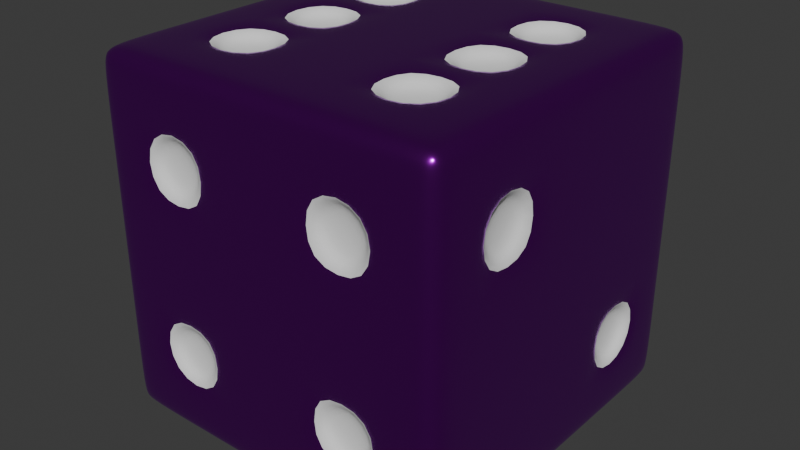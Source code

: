 # Source: Metal_Dice.blend  (saved by Blender 4.5.90; exported with 4.5.12 LTS)
import bpy
from mathutils import Matrix  # noqa: F401  (used for matrix-valued properties, if any)

bpy.ops.wm.read_factory_settings(use_empty=True)
scene = bpy.context.scene
scene.name = 'Scene'

# ---- collections
col_collection = bpy.data.collections.new('Collection'); scene.collection.children.link(col_collection)

# ---- materials (node trees are filled in below, after node groups)
mat_white = bpy.data.materials.new('White')
mat_white.alpha_threshold = 0.0
mat_white.roughness = 0.5
mat_white.line_color = (0.0, 0.0, 0.0, 1.0)
mat_purple_metal = bpy.data.materials.new('Purple Metal')

# ---- material node trees
mat_white.use_nodes = True; mat_white.node_tree.nodes.clear()
_N = mat_white.node_tree.nodes; _L = mat_white.node_tree.links
n0 = _N.new('ShaderNodeOutputMaterial'); n0.name = 'Material Output'; n0.location = (200, 100)
n1 = _N.new('ShaderNodeBsdfPrincipled'); n1.name = 'Principled BSDF'; n1.location = (-200, 100)
n1.inputs[2].default_value = 0.75
n1.inputs[3].default_value = 1.0
_L.new(n1.outputs[0], n0.inputs[0])
n0.is_active_output = True
mat_purple_metal.use_nodes = True; mat_purple_metal.node_tree.nodes.clear()
_N = mat_purple_metal.node_tree.nodes; _L = mat_purple_metal.node_tree.links
n0 = _N.new('ShaderNodeBsdfPrincipled'); n0.name = 'Principled BSDF'; n0.location = (-200, 100)
n0.inputs[0].default_value = (0.5152, 0.0, 0.8046, 1.0)
n0.inputs[1].default_value = 1.0
n0.inputs[2].default_value = 0.25
n0.inputs[3].default_value = 1.0
n1 = _N.new('ShaderNodeOutputMaterial'); n1.name = 'Material Output'; n1.location = (200, 100)
_L.new(n0.outputs[0], n1.inputs[0])
n1.is_active_output = True

# ---- world
world_world = bpy.data.worlds.new('World'); scene.world = world_world
world_world.use_nodes = True; world_world.node_tree.nodes.clear()
_N = world_world.node_tree.nodes; _L = world_world.node_tree.links
n0 = _N.new('ShaderNodeOutputWorld'); n0.name = 'World Output'; n0.location = (200, 100)
n1 = _N.new('ShaderNodeBackground'); n1.name = 'Background'; n1.location = (-200, 100)
n1.inputs[0].default_value = (0.05088, 0.05088, 0.05088, 1.0)
_L.new(n1.outputs[0], n0.inputs[0])
n0.is_active_output = True
world_world.color = (0.05088, 0.05088, 0.05088)
world_world.sun_shadow_jitter_overblur = 0.0

# ---- meshes
me_cube = bpy.data.meshes.new('Cube')
me_cube.from_pydata([(-0.5, 1.0, -0.2882), (-0.2882, 1.0, -0.5), (-0.5, 1.0, -0.7118), (-0.7118, 1.0, -0.5), (0.0, 1.0, -0.2882), (0.2118, 1.0, -0.5), (0.0, 1.0, -0.7118), (-0.2118, 1.0, -0.5), (0.7118, 1.0, -0.5), (0.5, 1.0, -0.7118), (0.2882, 1.0, -0.5), (0.5, 1.0, -0.2882), (-0.5, 1.0, 0.2118), (-0.2882, 1.0, 0.0), (-0.5, 1.0, -0.2118), (-0.7118, 1.0, 0.0), (0.0, 1.0, 0.2118), (0.2118, 1.0, 0.0), (0.0, 1.0, -0.2118), (-0.2118, 1.0, 0.0), (0.7118, 1.0, 0.0), (0.5, 1.0, -0.2118), (0.2882, 1.0, 0.0), (0.5, 1.0, 0.2118), (-0.5, 1.0, 0.7118), (-0.2882, 1.0, 0.5), (-0.5, 1.0, 0.2882), (-0.7118, 1.0, 0.5), (0.0, 1.0, 0.7118), (0.2118, 1.0, 0.5), (0.0, 1.0, 0.2882), (-0.2118, 1.0, 0.5), (0.7118, 1.0, 0.5), (0.5, 1.0, 0.2882), (0.2882, 1.0, 0.5), (0.5, 1.0, 0.7118), (1.0, 0.5, -0.2882), (1.0, 0.2882, -0.5), (1.0, 0.5, -0.7118), (1.0, 0.7118, -0.5), (1.0, 0.0, -0.2882), (1.0, -0.2118, -0.5), (1.0, 0.0, -0.7118), (1.0, 0.2118, -0.5), (1.0, -0.7118, -0.5), (1.0, -0.5, -0.7118), (1.0, -0.2882, -0.5), (1.0, -0.5, -0.2882), (1.0, 0.5, 0.2118), (1.0, 0.2882, 0.0), (1.0, 0.5, -0.2118), (1.0, 0.7118, 0.0), (1.0, 0.0, 0.2118), (1.0, -0.2118, 0.0), (1.0, 0.0, -0.2118), (1.0, 0.2118, 0.0), (1.0, -0.7118, 0.0), (1.0, -0.5, -0.2118), (1.0, -0.2882, 0.0), (1.0, -0.5, 0.2118), (1.0, 0.5, 0.7118), (1.0, 0.2882, 0.5), (1.0, 0.5, 0.2882), (1.0, 0.7118, 0.5), (1.0, 0.0, 0.7118), (1.0, -0.2118, 0.5), (1.0, 0.0, 0.2882), (1.0, 0.2118, 0.5), (1.0, -0.7118, 0.5), (1.0, -0.5, 0.2882), (1.0, -0.2882, 0.5), (1.0, -0.5, 0.7118), (-0.2882, 0.5, -1.0), (-0.5, 0.2882, -1.0), (-0.7118, 0.5, -1.0), (-0.5, 0.7118, -1.0), (-0.2882, 0.0, -1.0), (-0.5, -0.2118, -1.0), (-0.7118, 0.0, -1.0), (-0.5, 0.2118, -1.0), (-0.5, -0.7118, -1.0), (-0.7118, -0.5, -1.0), (-0.5, -0.2882, -1.0), (-0.2882, -0.5, -1.0), (0.2118, 0.5, -1.0), (0.0, 0.2882, -1.0), (-0.2118, 0.5, -1.0), (0.0, 0.7118, -1.0), (0.2118, 0.0, -1.0), (0.0, -0.2118, -1.0), (-0.2118, 0.0, -1.0), (0.0, 0.2118, -1.0), (0.0, -0.7118, -1.0), (-0.2118, -0.5, -1.0), (0.0, -0.2882, -1.0), (0.2118, -0.5, -1.0), (0.7118, 0.5, -1.0), (0.5, 0.2882, -1.0), (0.2882, 0.5, -1.0), (0.5, 0.7118, -1.0), (0.7118, 0.0, -1.0), (0.5, -0.2118, -1.0), (0.2882, 0.0, -1.0), (0.5, 0.2118, -1.0), (0.5, -0.7118, -1.0), (0.2882, -0.5, -1.0), (0.5, -0.2882, -1.0), (0.7118, -0.5, -1.0), (-1.0, -0.5, -0.2882), (-1.0, -0.2882, -0.5), (-1.0, -0.5, -0.7118), (-1.0, -0.7118, -0.5), (-1.0, 0.0, -0.2882), (-1.0, 0.2118, -0.5), (-1.0, 0.0, -0.7118), (-1.0, -0.2118, -0.5), (-1.0, 0.7118, -0.5), (-1.0, 0.5, -0.7118), (-1.0, 0.2882, -0.5), (-1.0, 0.5, -0.2882), (-1.0, -0.5, 0.2118), (-1.0, -0.2882, 0.0), (-1.0, -0.5, -0.2118), (-1.0, -0.7118, 0.0), (-1.0, 0.0, 0.2118), (-1.0, 0.2118, 0.0), (-1.0, 0.0, -0.2118), (-1.0, -0.2118, 0.0), (-1.0, 0.7118, 0.0), (-1.0, 0.5, -0.2118), (-1.0, 0.2882, 0.0), (-1.0, 0.5, 0.2118), (-1.0, -0.5, 0.7118), (-1.0, -0.2882, 0.5), (-1.0, -0.5, 0.2882), (-1.0, -0.7118, 0.5), (-1.0, 0.0, 0.7118), (-1.0, 0.2118, 0.5), (-1.0, 0.0, 0.2882), (-1.0, -0.2118, 0.5), (-1.0, 0.7118, 0.5), (-1.0, 0.5, 0.2882), (-1.0, 0.2882, 0.5), (-1.0, 0.5, 0.7118), (0.5, -1.0, -0.2882), (0.2882, -1.0, -0.5), (0.5, -1.0, -0.7118), (0.7118, -1.0, -0.5), (0.0, -1.0, -0.2882), (-0.2118, -1.0, -0.5), (0.0, -1.0, -0.7118), (0.2118, -1.0, -0.5), (-0.7118, -1.0, -0.5), (-0.5, -1.0, -0.7118), (-0.2882, -1.0, -0.5), (-0.5, -1.0, -0.2882), (0.5, -1.0, 0.2118), (0.2882, -1.0, 0.0), (0.5, -1.0, -0.2118), (0.7118, -1.0, 0.0), (0.0, -1.0, 0.2118), (-0.2118, -1.0, 0.0), (0.0, -1.0, -0.2118), (0.2118, -1.0, 0.0), (-0.7118, -1.0, 0.0), (-0.5, -1.0, -0.2118), (-0.2882, -1.0, 0.0), (-0.5, -1.0, 0.2118), (0.5, -1.0, 0.7118), (0.2882, -1.0, 0.5), (0.5, -1.0, 0.2882), (0.7118, -1.0, 0.5), (0.0, -1.0, 0.7118), (-0.2118, -1.0, 0.5), (0.0, -1.0, 0.2882), (0.2118, -1.0, 0.5), (-0.7118, -1.0, 0.5), (-0.5, -1.0, 0.2882), (-0.2882, -1.0, 0.5), (-0.5, -1.0, 0.7118), (0.2882, 0.5, 1.0), (0.5, 0.2882, 1.0), (0.7118, 0.5, 1.0), (0.5, 0.7118, 1.0), (0.2882, 0.0, 1.0), (0.5, -0.2118, 1.0), (0.7118, 0.0, 1.0), (0.5, 0.2118, 1.0), (0.5, -0.7118, 1.0), (0.7118, -0.5, 1.0), (0.5, -0.2882, 1.0), (0.2882, -0.5, 1.0), (-0.2118, 0.5, 1.0), (0.0, 0.2882, 1.0), (0.2118, 0.5, 1.0), (0.0, 0.7118, 1.0), (-0.2118, 0.0, 1.0), (0.0, -0.2118, 1.0), (0.2118, 0.0, 1.0), (0.0, 0.2118, 1.0), (0.0, -0.7118, 1.0), (0.2118, -0.5, 1.0), (0.0, -0.2882, 1.0), (-0.2118, -0.5, 1.0), (-0.7118, 0.5, 1.0), (-0.5, 0.2882, 1.0), (-0.2882, 0.5, 1.0), (-0.5, 0.7118, 1.0), (-0.7118, 0.0, 1.0), (-0.5, -0.2118, 1.0), (-0.2882, 0.0, 1.0), (-0.5, 0.2118, 1.0), (-0.5, -0.7118, 1.0), (-0.2882, -0.5, 1.0), (-0.5, -0.2882, 1.0), (-0.7118, -0.5, 1.0), (0.8895, 0.8895, 1.0), (1.0, 0.8895, 0.8895), (0.8895, 1.0, 0.8895), (0.9447, 0.8895, 0.9852), (0.8895, 0.9447, 0.9852), (0.9424, 0.9424, 0.9709), (0.9852, 0.9447, 0.8895), (0.9852, 0.8895, 0.9447), (0.9709, 0.9424, 0.9424), (0.8895, 0.9852, 0.9447), (0.9447, 0.9852, 0.8895), (0.9424, 0.9709, 0.9424), (0.8895, 1.0, -0.8895), (1.0, 0.8895, -0.8895), (0.8895, 0.8895, -1.0), (0.9447, 0.9852, -0.8895), (0.8895, 0.9852, -0.9447), (0.9424, 0.9709, -0.9424), (0.9852, 0.8895, -0.9447), (0.9852, 0.9447, -0.8895), (0.9709, 0.9424, -0.9424), (0.8895, 0.9447, -0.9852), (0.9447, 0.8895, -0.9852), (0.9424, 0.9424, -0.9709), (0.8895, -0.8895, 1.0), (0.8895, -1.0, 0.8895), (1.0, -0.8895, 0.8895), (0.8895, -0.9447, 0.9852), (0.9447, -0.8895, 0.9852), (0.9424, -0.9424, 0.9709), (0.9447, -0.9852, 0.8895), (0.8895, -0.9852, 0.9447), (0.9424, -0.9709, 0.9424), (0.9852, -0.8895, 0.9447), (0.9852, -0.9447, 0.8895), (0.9709, -0.9424, 0.9424), (1.0, -0.8895, -0.8895), (0.8895, -1.0, -0.8895), (0.8895, -0.8895, -1.0), (0.9852, -0.9447, -0.8895), (0.9852, -0.8895, -0.9447), (0.9709, -0.9424, -0.9424), (0.8895, -0.9852, -0.9447), (0.9447, -0.9852, -0.8895), (0.9424, -0.9709, -0.9424), (0.9447, -0.8895, -0.9852), (0.8895, -0.9447, -0.9852), (0.9424, -0.9424, -0.9709), (-0.8895, 0.8895, 1.0), (-0.8895, 1.0, 0.8895), (-1.0, 0.8895, 0.8895), (-0.8895, 0.9447, 0.9852), (-0.9447, 0.8895, 0.9852), (-0.9424, 0.9424, 0.9709), (-0.9447, 0.9852, 0.8895), (-0.8895, 0.9852, 0.9447), (-0.9424, 0.9709, 0.9424), (-0.9852, 0.8895, 0.9447), (-0.9852, 0.9447, 0.8895), (-0.9709, 0.9424, 0.9424), (-0.8895, 0.8895, -1.0), (-1.0, 0.8895, -0.8895), (-0.8895, 1.0, -0.8895), (-0.9447, 0.8895, -0.9852), (-0.8895, 0.9447, -0.9852), (-0.9424, 0.9424, -0.9709), (-0.9852, 0.9447, -0.8895), (-0.9852, 0.8895, -0.9447), (-0.9709, 0.9424, -0.9424), (-0.8895, 0.9852, -0.9447), (-0.9447, 0.9852, -0.8895), (-0.9424, 0.9709, -0.9424), (-1.0, -0.8895, 0.8895), (-0.8895, -1.0, 0.8895), (-0.8895, -0.8895, 1.0), (-0.9852, -0.9447, 0.8895), (-0.9852, -0.8895, 0.9447), (-0.9709, -0.9424, 0.9424), (-0.8895, -0.9852, 0.9447), (-0.9447, -0.9852, 0.8895), (-0.9424, -0.9709, 0.9424), (-0.9447, -0.8895, 0.9852), (-0.8895, -0.9447, 0.9852), (-0.9424, -0.9424, 0.9709), (-0.8895, -0.8895, -1.0), (-0.8895, -1.0, -0.8895), (-1.0, -0.8895, -0.8895), (-0.8895, -0.9447, -0.9852), (-0.9447, -0.8895, -0.9852), (-0.9424, -0.9424, -0.9709), (-0.9447, -0.9852, -0.8895), (-0.8895, -0.9852, -0.9447), (-0.9424, -0.9709, -0.9424), (-0.9852, -0.8895, -0.9447), (-0.9852, -0.9447, -0.8895), (-0.9709, -0.9424, -0.9424), (-0.8895, 0.5, -1.0), (-1.0, 0.5, -0.8895), (-0.9448, 0.5, -0.9852), (-0.9852, 0.5, -0.9448), (-0.8895, 0.0, -1.0), (-1.0, 0.0, -0.8895), (-0.9448, 0.0, -0.9852), (-0.9852, 0.0, -0.9448), (-1.0, -0.5, -0.8895), (-0.8895, -0.5, -1.0), (-0.9852, -0.5, -0.9448), (-0.9448, -0.5, -0.9852), (0.5, 0.8895, -1.0), (0.5, 1.0, -0.8895), (0.5, 0.9448, -0.9852), (0.5, 0.9852, -0.9448), (0.0, 0.8895, -1.0), (0.0, 1.0, -0.8895), (0.0, 0.9448, -0.9852), (0.0, 0.9852, -0.9448), (-0.5, 1.0, -0.8895), (-0.5, 0.8895, -1.0), (-0.5, 0.9852, -0.9448), (-0.5, 0.9448, -0.9852), (1.0, 0.8895, 0.5), (0.8895, 1.0, 0.5), (0.9852, 0.9448, 0.5), (0.9448, 0.9852, 0.5), (1.0, 0.8895, 0.0), (0.8895, 1.0, 0.0), (0.9852, 0.9448, 0.0), (0.9448, 0.9852, 0.0), (0.8895, 1.0, -0.5), (1.0, 0.8895, -0.5), (0.9448, 0.9852, -0.5), (0.9852, 0.9448, -0.5), (-0.8895, -1.0, -0.5), (-1.0, -0.8895, -0.5), (-0.9448, -0.9852, -0.5), (-0.9852, -0.9448, -0.5), (-0.8895, -1.0, 0.0), (-1.0, -0.8895, 0.0), (-0.9448, -0.9852, 0.0), (-0.9852, -0.9448, 0.0), (-1.0, -0.8895, 0.5), (-0.8895, -1.0, 0.5), (-0.9852, -0.9448, 0.5), (-0.9448, -0.9852, 0.5), (0.8895, -1.0, 0.5), (1.0, -0.8895, 0.5), (0.9448, -0.9852, 0.5), (0.9852, -0.9448, 0.5), (0.8895, -1.0, 0.0), (1.0, -0.8895, 0.0), (0.9448, -0.9852, 0.0), (0.9852, -0.9448, 0.0), (1.0, -0.8895, -0.5), (0.8895, -1.0, -0.5), (0.9852, -0.9448, -0.5), (0.9448, -0.9852, -0.5), (-0.8895, 1.0, 0.5), (-1.0, 0.8895, 0.5), (-0.9448, 0.9852, 0.5), (-0.9852, 0.9448, 0.5), (-0.8895, 1.0, 0.0), (-1.0, 0.8895, 0.0), (-0.9448, 0.9852, 0.0), (-0.9852, 0.9448, 0.0), (-1.0, 0.8895, -0.5), (-0.8895, 1.0, -0.5), (-0.9852, 0.9448, -0.5), (-0.9448, 0.9852, -0.5), (0.5, -0.8895, 1.0), (0.5, -1.0, 0.8895), (0.5, -0.9448, 0.9852), (0.5, -0.9852, 0.9448), (0.0, -0.8895, 1.0), (0.0, -1.0, 0.8895), (0.0, -0.9448, 0.9852), (0.0, -0.9852, 0.9448), (-0.5, -1.0, 0.8895), (-0.5, -0.8895, 1.0), (-0.5, -0.9852, 0.9448), (-0.5, -0.9448, 0.9852), (0.8895, 0.5, 1.0), (1.0, 0.5, 0.8895), (0.9448, 0.5, 0.9852), (0.9852, 0.5, 0.9448), (0.8895, 0.0, 1.0), (1.0, 0.0, 0.8895), (0.9448, 0.0, 0.9852), (0.9852, 0.0, 0.9448), (1.0, -0.5, 0.8895), (0.8895, -0.5, 1.0), (0.9852, -0.5, 0.9448), (0.9448, -0.5, 0.9852), (-0.5, -0.8895, -1.0), (-0.5, -1.0, -0.8895), (-0.5, -0.9448, -0.9852), (-0.5, -0.9852, -0.9448), (0.0, -0.8895, -1.0), (0.0, -1.0, -0.8895), (0.0, -0.9448, -0.9852), (0.0, -0.9852, -0.9448), (0.5, -1.0, -0.8895), (0.5, -0.8895, -1.0), (0.5, -0.9852, -0.9448), (0.5, -0.9448, -0.9852), (-0.8895, -0.5, 1.0), (-1.0, -0.5, 0.8895), (-0.9448, -0.5, 0.9852), (-0.9852, -0.5, 0.9448), (-0.8895, 0.0, 1.0), (-1.0, 0.0, 0.8895), (-0.9448, 0.0, 0.9852), (-0.9852, 0.0, 0.9448), (-1.0, 0.5, 0.8895), (-0.8895, 0.5, 1.0), (-0.9852, 0.5, 0.9448), (-0.9448, 0.5, 0.9852), (-0.5, 0.8895, 1.0), (-0.5, 1.0, 0.8895), (-0.5, 0.9448, 0.9852), (-0.5, 0.9852, 0.9448), (0.0, 0.8895, 1.0), (0.0, 1.0, 0.8895), (0.0, 0.9448, 0.9852), (0.0, 0.9852, 0.9448), (0.5, 1.0, 0.8895), (0.5, 0.8895, 1.0), (0.5, 0.9852, 0.9448), (0.5, 0.9448, 0.9852), (0.8895, -0.5, -1.0), (1.0, -0.5, -0.8895), (0.9448, -0.5, -0.9852), (0.9852, -0.5, -0.9448), (0.8895, 0.0, -1.0), (1.0, 0.0, -0.8895), (0.9448, 0.0, -0.9852), (0.9852, 0.0, -0.9448), (1.0, 0.5, -0.8895), (0.8895, 0.5, -1.0), (0.9852, 0.5, -0.9448), (0.9448, 0.5, -0.9852), (0.5, 0.7118, 0.9289), (0.2882, 0.5, 0.9289), (0.5, 0.2882, 0.9289), (0.7118, 0.5, 0.9289), (0.5, 0.2118, 0.9289), (0.2882, 0.0, 0.9289), (0.5, -0.2118, 0.9289), (0.7118, 0.0, 0.9289), (0.2882, -0.5, 0.9289), (0.5, -0.7118, 0.9289), (0.7118, -0.5, 0.9289), (0.5, -0.2882, 0.9289), (-0.5, 0.7118, 0.9289), (-0.7118, 0.5, 0.9289), (-0.5, 0.2882, 0.9289), (-0.2882, 0.5, 0.9289), (-0.5, 0.2118, 0.9289), (-0.7118, 0.0, 0.9289), (-0.5, -0.2118, 0.9289), (-0.2882, 0.0, 0.9289), (-0.7118, -0.5, 0.9289), (-0.5, -0.7118, 0.9289), (-0.2882, -0.5, 0.9289), (-0.5, -0.2882, 0.9289), (0.0, 0.2118, -0.9298), (0.2118, 0.0, -0.9298), (0.0, -0.2118, -0.9298), (-0.2118, 0.0, -0.9298), (0.7118, -0.9295, -0.5), (0.5, -0.9295, -0.2882), (0.2882, -0.9295, -0.5), (0.5, -0.9295, -0.7118), (-0.5, -0.9295, -0.2882), (-0.7118, -0.9295, -0.5), (-0.5, -0.9295, -0.7118), (-0.2882, -0.9295, -0.5), (0.7118, -0.9295, 0.5), (0.5, -0.9295, 0.7118), (0.2882, -0.9295, 0.5), (0.5, -0.9295, 0.2882), (-0.5, -0.9295, 0.7118), (-0.7118, -0.9295, 0.5), (-0.5, -0.9295, 0.2882), (-0.2882, -0.9295, 0.5), (-0.9297, -0.7118, -0.5), (-0.9297, -0.5, -0.2882), (-0.9297, -0.2882, -0.5), (-0.9297, -0.5, -0.7118), (-0.9297, -0.2118, 0.0), (-0.9297, 0.0, 0.2118), (-0.9297, 0.2118, 0.0), (-0.9297, 0.0, -0.2118), (-0.9297, 0.5, 0.7118), (-0.9297, 0.7118, 0.5), (-0.9297, 0.5, 0.2882), (-0.9297, 0.2882, 0.5), (-0.7118, 0.9298, -0.5), (-0.5, 0.9298, -0.2882), (-0.2882, 0.9298, -0.5), (-0.5, 0.9298, -0.7118), (0.5, 0.9298, -0.2882), (0.7118, 0.9298, -0.5), (0.5, 0.9298, -0.7118), (0.2882, 0.9298, -0.5), (-0.2118, 0.9298, 0.0), (0.0, 0.9298, 0.2118), (0.2118, 0.9298, 0.0), (0.0, 0.9298, -0.2118), (-0.7118, 0.9298, 0.5), (-0.5, 0.9298, 0.7118), (-0.2882, 0.9298, 0.5), (-0.5, 0.9298, 0.2882), (0.5, 0.9298, 0.7118), (0.7118, 0.9298, 0.5), (0.5, 0.9298, 0.2882), (0.2882, 0.9298, 0.5), (0.9294, 0.7118, -0.5), (0.9294, 0.5, -0.2882), (0.9294, 0.2882, -0.5), (0.9294, 0.5, -0.7118), (0.9294, -0.5, 0.7118), (0.9294, -0.7118, 0.5), (0.9294, -0.5, 0.2882), (0.9294, -0.2882, 0.5)], [], [(35, 32, 529, 528), (4, 5, 6, 7), (16, 17, 522, 521), (12, 13, 14, 15), (1, 2, 515, 514), (20, 21, 22, 23), (27, 24, 525, 524), (28, 29, 30, 31), (8, 9, 518, 517), (37, 38, 535, 534), (40, 41, 42, 43), (44, 45, 46, 47), (48, 49, 50, 51), (52, 53, 54, 55), (56, 57, 58, 59), (60, 61, 62, 63), (64, 65, 66, 67), (70, 71, 536, 539), (72, 73, 74, 75), (76, 77, 78, 79), (80, 81, 82, 83), (84, 85, 86, 87), (90, 91, 480, 483), (92, 93, 94, 95), (96, 97, 98, 99), (100, 101, 102, 103), (104, 105, 106, 107), (111, 108, 501, 500), (112, 113, 114, 115), (116, 117, 118, 119), (120, 121, 122, 123), (141, 142, 511, 510), (128, 129, 130, 131), (132, 133, 134, 135), (136, 137, 138, 139), (110, 111, 500, 503), (152, 153, 490, 489), (148, 149, 150, 151), (144, 145, 486, 485), (156, 157, 158, 159), (160, 161, 162, 163), (164, 165, 166, 167), (155, 152, 489, 488), (172, 173, 174, 175), (147, 144, 485, 484), (211, 208, 473, 472), (214, 215, 476, 479), (184, 185, 462, 461), (192, 193, 194, 195), (196, 197, 198, 199), (200, 201, 202, 203), (206, 207, 468, 471), (213, 214, 479, 478), (187, 184, 461, 460), (1, 0, 14, 13, 19, 18, 4, 7), (5, 4, 18, 17, 22, 21, 11, 10), (13, 12, 26, 25, 31, 30, 16, 19), (17, 16, 30, 29, 34, 33, 23, 22), (37, 36, 50, 49, 55, 54, 40, 43), (41, 40, 54, 53, 58, 57, 47, 46), (49, 48, 62, 61, 67, 66, 52, 55), (53, 52, 66, 65, 70, 69, 59, 58), (73, 72, 86, 85, 91, 90, 76, 79), (77, 76, 90, 89, 94, 93, 83, 82), (85, 84, 98, 97, 103, 102, 88, 91), (89, 88, 102, 101, 106, 105, 95, 94), (109, 108, 122, 121, 127, 126, 112, 115), (113, 112, 126, 125, 130, 129, 119, 118), (121, 120, 134, 133, 139, 138, 124, 127), (125, 124, 138, 137, 142, 141, 131, 130), (145, 144, 158, 157, 163, 162, 148, 151), (149, 148, 162, 161, 166, 165, 155, 154), (157, 156, 170, 169, 175, 174, 160, 163), (161, 160, 174, 173, 178, 177, 167, 166), (181, 180, 194, 193, 199, 198, 184, 187), (185, 184, 198, 197, 202, 201, 191, 190), (193, 192, 206, 205, 211, 210, 196, 199), (197, 196, 210, 209, 214, 213, 203, 202), (216, 219, 221, 220), (219, 223, 224, 221), (217, 222, 224, 223), (222, 226, 227, 224), (218, 225, 227, 226), (225, 220, 221, 227), (221, 224, 227), (228, 231, 233, 232), (231, 235, 236, 233), (229, 234, 236, 235), (234, 238, 239, 236), (230, 237, 239, 238), (237, 232, 233, 239), (233, 236, 239), (240, 243, 245, 244), (243, 247, 248, 245), (241, 246, 248, 247), (246, 250, 251, 248), (242, 249, 251, 250), (249, 244, 245, 251), (245, 248, 251), (252, 255, 257, 256), (255, 259, 260, 257), (253, 258, 260, 259), (258, 262, 263, 260), (254, 261, 263, 262), (261, 256, 257, 263), (257, 260, 263), (264, 267, 269, 268), (267, 271, 272, 269), (265, 270, 272, 271), (270, 274, 275, 272), (266, 273, 275, 274), (273, 268, 269, 275), (269, 272, 275), (276, 279, 281, 280), (279, 283, 284, 281), (277, 282, 284, 283), (282, 286, 287, 284), (278, 285, 287, 286), (285, 280, 281, 287), (281, 284, 287), (288, 291, 293, 292), (291, 295, 296, 293), (289, 294, 296, 295), (294, 298, 299, 296), (290, 297, 299, 298), (297, 292, 293, 299), (293, 296, 299), (300, 303, 305, 304), (303, 307, 308, 305), (301, 306, 308, 307), (306, 310, 311, 308), (302, 309, 311, 310), (309, 304, 305, 311), (305, 308, 311), (321, 300, 304, 323), (323, 304, 309, 322), (322, 309, 302, 320), (333, 276, 280, 335), (335, 280, 285, 334), (334, 285, 278, 332), (345, 229, 235, 347), (347, 235, 231, 346), (346, 231, 228, 344), (357, 289, 295, 359), (359, 295, 291, 358), (358, 291, 288, 356), (369, 253, 259, 371), (371, 259, 255, 370), (370, 255, 252, 368), (381, 278, 286, 383), (383, 286, 282, 382), (382, 282, 277, 380), (393, 290, 298, 395), (395, 298, 294, 394), (394, 294, 289, 392), (405, 240, 244, 407), (407, 244, 249, 406), (406, 249, 242, 404), (417, 254, 262, 419), (419, 262, 258, 418), (418, 258, 253, 416), (429, 264, 268, 431), (431, 268, 273, 430), (430, 273, 266, 428), (441, 216, 220, 443), (443, 220, 225, 442), (442, 225, 218, 440), (453, 230, 238, 455), (455, 238, 234, 454), (454, 234, 229, 452), (276, 312, 314, 279), (279, 314, 315, 283), (283, 315, 313, 277), (312, 316, 318, 314), (314, 318, 319, 315), (315, 319, 317, 313), (316, 321, 323, 318), (318, 323, 322, 319), (319, 322, 320, 317), (230, 324, 326, 237), (237, 326, 327, 232), (232, 327, 325, 228), (324, 328, 330, 326), (326, 330, 331, 327), (327, 331, 329, 325), (328, 333, 335, 330), (330, 335, 334, 331), (331, 334, 332, 329), (217, 336, 338, 222), (222, 338, 339, 226), (226, 339, 337, 218), (336, 340, 342, 338), (338, 342, 343, 339), (339, 343, 341, 337), (340, 345, 347, 342), (342, 347, 346, 343), (343, 346, 344, 341), (301, 348, 350, 306), (306, 350, 351, 310), (310, 351, 349, 302), (348, 352, 354, 350), (350, 354, 355, 351), (351, 355, 353, 349), (352, 357, 359, 354), (354, 359, 358, 355), (355, 358, 356, 353), (241, 360, 362, 246), (246, 362, 363, 250), (250, 363, 361, 242), (360, 364, 366, 362), (362, 366, 367, 363), (363, 367, 365, 361), (364, 369, 371, 366), (366, 371, 370, 367), (367, 370, 368, 365), (265, 372, 374, 270), (270, 374, 375, 274), (274, 375, 373, 266), (372, 376, 378, 374), (374, 378, 379, 375), (375, 379, 377, 373), (376, 381, 383, 378), (378, 383, 382, 379), (379, 382, 380, 377), (240, 384, 386, 243), (243, 386, 387, 247), (247, 387, 385, 241), (384, 388, 390, 386), (386, 390, 391, 387), (387, 391, 389, 385), (388, 393, 395, 390), (390, 395, 394, 391), (391, 394, 392, 389), (216, 396, 398, 219), (219, 398, 399, 223), (223, 399, 397, 217), (396, 400, 402, 398), (398, 402, 403, 399), (399, 403, 401, 397), (400, 405, 407, 402), (402, 407, 406, 403), (403, 406, 404, 401), (300, 408, 410, 303), (303, 410, 411, 307), (307, 411, 409, 301), (408, 412, 414, 410), (410, 414, 415, 411), (411, 415, 413, 409), (412, 417, 419, 414), (414, 419, 418, 415), (415, 418, 416, 413), (290, 420, 422, 297), (297, 422, 423, 292), (292, 423, 421, 288), (420, 424, 426, 422), (422, 426, 427, 423), (423, 427, 425, 421), (424, 429, 431, 426), (426, 431, 430, 427), (427, 430, 428, 425), (264, 432, 434, 267), (267, 434, 435, 271), (271, 435, 433, 265), (432, 436, 438, 434), (434, 438, 439, 435), (435, 439, 437, 433), (436, 441, 443, 438), (438, 443, 442, 439), (439, 442, 440, 437), (254, 444, 446, 261), (261, 446, 447, 256), (256, 447, 445, 252), (444, 448, 450, 446), (446, 450, 451, 447), (447, 451, 449, 445), (448, 453, 455, 450), (450, 455, 454, 451), (451, 454, 452, 449), (216, 441, 183, 182, 396), (32, 35, 440, 218, 337), (336, 217, 397, 60, 63), (229, 345, 39, 38, 452), (324, 230, 453, 96, 99), (325, 9, 8, 344, 228), (405, 189, 188, 384, 240), (68, 71, 404, 242, 361), (360, 241, 385, 168, 171), (253, 369, 147, 146, 416), (104, 107, 444, 254, 417), (445, 45, 44, 368, 252), (432, 264, 429, 204, 207), (140, 143, 428, 266, 373), (372, 265, 433, 24, 27), (276, 333, 75, 74, 312), (278, 381, 3, 2, 332), (313, 117, 116, 380, 277), (176, 179, 392, 289, 357), (212, 215, 420, 290, 393), (356, 288, 421, 132, 135), (302, 349, 111, 110, 320), (409, 153, 152, 348, 301), (321, 81, 80, 408, 300), (317, 114, 113, 118, 117, 313), (312, 74, 73, 79, 78, 316), (320, 110, 109, 115, 114, 317), (316, 78, 77, 82, 81, 321), (329, 6, 5, 10, 9, 325), (328, 324, 99, 98, 84, 87), (332, 2, 1, 7, 6, 329), (333, 328, 87, 86, 72, 75), (20, 23, 33, 32, 337, 341), (340, 336, 63, 62, 48, 51), (8, 11, 21, 20, 341, 344), (345, 340, 51, 50, 36, 39), (349, 353, 123, 122, 108, 111), (152, 155, 165, 164, 352, 348), (353, 356, 135, 134, 120, 123), (164, 167, 177, 176, 357, 352), (56, 59, 69, 68, 361, 365), (364, 360, 171, 170, 156, 159), (44, 47, 57, 56, 365, 368), (369, 364, 159, 158, 144, 147), (128, 131, 141, 140, 373, 377), (376, 372, 27, 26, 12, 15), (116, 119, 129, 128, 377, 380), (381, 376, 15, 14, 0, 3), (169, 168, 385, 389, 172, 175), (188, 191, 201, 200, 388, 384), (173, 172, 389, 392, 179, 178), (200, 203, 213, 212, 393, 388), (61, 60, 397, 401, 64, 67), (396, 182, 181, 187, 186, 400), (65, 64, 401, 404, 71, 70), (400, 186, 185, 190, 189, 405), (413, 150, 149, 154, 153, 409), (80, 83, 93, 92, 412, 408), (416, 146, 145, 151, 150, 413), (92, 95, 105, 104, 417, 412), (133, 132, 421, 425, 136, 139), (209, 208, 424, 420, 215, 214), (137, 136, 425, 428, 143, 142), (205, 204, 429, 424, 208, 211), (25, 24, 433, 437, 28, 31), (436, 432, 207, 206, 192, 195), (29, 28, 437, 440, 35, 34), (441, 436, 195, 194, 180, 183), (449, 42, 41, 46, 45, 445), (101, 100, 448, 444, 107, 106), (452, 38, 37, 43, 42, 449), (97, 96, 453, 448, 100, 103), (457, 458, 459, 456), (461, 462, 463, 460), (465, 466, 467, 464), (469, 470, 471, 468), (473, 474, 475, 472), (477, 478, 479, 476), (185, 186, 463, 462), (208, 209, 474, 473), (186, 187, 460, 463), (183, 180, 457, 456), (209, 210, 475, 474), (191, 188, 465, 464), (180, 181, 458, 457), (210, 211, 472, 475), (188, 189, 466, 465), (207, 204, 469, 468), (181, 182, 459, 458), (215, 212, 477, 476), (189, 190, 467, 466), (204, 205, 470, 469), (182, 183, 456, 459), (212, 213, 478, 477), (190, 191, 464, 467), (205, 206, 471, 470), (481, 482, 483, 480), (88, 89, 482, 481), (89, 90, 483, 482), (91, 88, 481, 480), (485, 486, 487, 484), (489, 490, 491, 488), (493, 494, 495, 492), (497, 498, 499, 496), (171, 168, 493, 492), (145, 146, 487, 486), (179, 176, 497, 496), (153, 154, 491, 490), (168, 169, 494, 493), (146, 147, 484, 487), (176, 177, 498, 497), (154, 155, 488, 491), (169, 170, 495, 494), (177, 178, 499, 498), (170, 171, 492, 495), (178, 179, 496, 499), (501, 502, 503, 500), (505, 506, 507, 504), (509, 510, 511, 508), (124, 125, 506, 505), (142, 143, 508, 511), (125, 126, 507, 506), (108, 109, 502, 501), (143, 140, 509, 508), (109, 110, 503, 502), (126, 127, 504, 507), (140, 141, 510, 509), (127, 124, 505, 504), (513, 514, 515, 512), (517, 518, 519, 516), (521, 522, 523, 520), (525, 526, 527, 524), (529, 530, 531, 528), (9, 10, 519, 518), (24, 25, 526, 525), (2, 3, 512, 515), (17, 18, 523, 522), (32, 33, 530, 529), (10, 11, 516, 519), (25, 26, 527, 526), (18, 19, 520, 523), (33, 34, 531, 530), (26, 27, 524, 527), (34, 35, 528, 531), (3, 0, 513, 512), (11, 8, 517, 516), (0, 1, 514, 513), (19, 16, 521, 520), (533, 534, 535, 532), (537, 538, 539, 536), (68, 69, 538, 537), (39, 36, 533, 532), (38, 39, 532, 535), (69, 70, 539, 538), (36, 37, 534, 533), (71, 68, 537, 536)])
me_cube.polygons.foreach_set('use_smooth', [True] * 434)
me_cube.polygons.foreach_set('material_index', [0, 1, 0, 1, 0, 1, 0, 1, 0, 0, 1, 1, 1, 1, 1, 1, 1, 0, 1, 1, 1, 1, 0, 1, 1, 1, 1, 0, 1, 1, 1, 0, 1, 1, 1, 0, 0, 1, 0, 1, 1, 1, 0, 1, 0, 0, 0, 0, 1, 1, 1, 0, 0, 0, 1, 1, 1, 1, 1, 1, 1, 1, 1, 1, 1, 1, 1, 1, 1, 1, 1, 1, 1, 1, 1, 1, 1, 1, 1, 1, 1, 1, 1, 1, 1, 1, 1, 1, 1, 1, 1, 1, 1, 1, 1, 1, 1, 1, 1, 1, 1, 1, 1, 1, 1, 1, 1, 1, 1, 1, 1, 1, 1, 1, 1, 1, 1, 1, 1, 1, 1, 1, 1, 1, 1, 1, 1, 1, 1, 1, 1, 1, 1, 1, 1, 1, 1, 1, 1, 1, 1, 1, 1, 1, 1, 1, 1, 1, 1, 1, 1, 1, 1, 1, 1, 1, 1, 1, 1, 1, 1, 1, 1, 1, 1, 1, 1, 1, 1, 1, 1, 1, 1, 1, 1, 1, 1, 1, 1, 1, 1, 1, 1, 1, 1, 1, 1, 1, 1, 1, 1, 1, 1, 1, 1, 1, 1, 1, 1, 1, 1, 1, 1, 1, 1, 1, 1, 1, 1, 1, 1, 1, 1, 1, 1, 1, 1, 1, 1, 1, 1, 1, 1, 1, 1, 1, 1, 1, 1, 1, 1, 1, 1, 1, 1, 1, 1, 1, 1, 1, 1, 1, 1, 1, 1, 1, 1, 1, 1, 1, 1, 1, 1, 1, 1, 1, 1, 1, 1, 1, 1, 1, 1, 1, 1, 1, 1, 1, 1, 1, 1, 1, 1, 1, 1, 1, 1, 1, 1, 1, 1, 1, 1, 1, 1, 1, 1, 1, 1, 1, 1, 1, 1, 1, 1, 1, 1, 1, 1, 1, 1, 1, 1, 1, 1, 1, 1, 1, 1, 1, 1, 1, 1, 1, 1, 1, 1, 1, 1, 1, 1, 1, 1, 1, 1, 1, 1, 1, 1, 1, 1, 1, 1, 1, 1, 1, 1, 1, 1, 1, 1, 1, 1, 1, 1, 1, 1, 1, 1, 1, 0, 0, 0, 0, 0, 0, 0, 0, 0, 0, 0, 0, 0, 0, 0, 0, 0, 0, 0, 0, 0, 0, 0, 0, 0, 0, 0, 0, 0, 0, 0, 0, 0, 0, 0, 0, 0, 0, 0, 0, 0, 0, 0, 0, 0, 0, 0, 0, 0, 0, 0, 0, 0, 0, 0, 0, 0, 0, 0, 0, 0, 0, 0, 0, 0, 0, 0, 0, 0, 0, 0, 0, 0, 0, 0, 0, 0, 0, 0, 0, 0, 0, 0, 0])
_uv = me_cube.uv_layers.new(name='UVMap')
_uv.uv.foreach_set('vector', [0.589, 0.4375, 0.5625, 0.464, 0.5625, 0.464, 0.589, 0.4375, 0.464, 0.375, 0.4375, 0.4015, 0.411, 0.375, 0.4375, 0.3485, 0.5265, 0.375, 0.5, 0.4015, 0.5, 0.4015, 0.5265, 0.375, 0.5265, 0.3125, 0.5, 0.339, 0.4735, 0.3125, 0.5, 0.286, 0.4375, 0.339, 0.411, 0.3125, 0.411, 0.3125, 0.4375, 0.339, 0.5, 0.464, 0.4735, 0.4375, 0.5, 0.411, 0.5265, 0.4375, 0.5625, 0.286, 0.589, 0.3125, 0.589, 0.3125, 0.5625, 0.286, 0.589, 0.375, 0.5625, 0.4015, 0.536, 0.375, 0.5625, 0.3485, 0.4375, 0.464, 0.411, 0.4375, 0.411, 0.4375, 0.4375, 0.464, 0.4375, 0.589, 0.411, 0.5625, 0.411, 0.5625, 0.4375, 0.589, 0.464, 0.625, 0.4375, 0.6515, 0.411, 0.625, 0.4375, 0.5985, 0.4375, 0.714, 0.411, 0.6875, 0.4375, 0.661, 0.464, 0.6875, 0.5265, 0.5625, 0.5, 0.589, 0.4735, 0.5625, 0.5, 0.536, 0.5265, 0.625, 0.5, 0.6515, 0.4735, 0.625, 0.5, 0.5985, 0.5, 0.714, 0.4735, 0.6875, 0.5, 0.661, 0.5265, 0.6875, 0.589, 0.5625, 0.5625, 0.589, 0.536, 0.5625, 0.5625, 0.536, 0.589, 0.625, 0.5625, 0.6515, 0.536, 0.625, 0.5625, 0.5985, 0.5625, 0.661, 0.589, 0.6875, 0.589, 0.6875, 0.5625, 0.661, 0.214, 0.5625, 0.1875, 0.589, 0.161, 0.5625, 0.1875, 0.536, 0.214, 0.625, 0.1875, 0.6515, 0.161, 0.625, 0.1875, 0.5985, 0.1875, 0.714, 0.161, 0.6875, 0.1875, 0.661, 0.214, 0.6875, 0.2765, 0.5625, 0.25, 0.589, 0.2235, 0.5625, 0.25, 0.536, 0.2235, 0.625, 0.25, 0.5985, 0.25, 0.5985, 0.2235, 0.625, 0.25, 0.714, 0.2235, 0.6875, 0.25, 0.661, 0.2765, 0.6875, 0.339, 0.5625, 0.3125, 0.589, 0.286, 0.5625, 0.3125, 0.536, 0.339, 0.625, 0.3125, 0.6515, 0.286, 0.625, 0.3125, 0.5985, 0.3125, 0.714, 0.286, 0.6875, 0.3125, 0.661, 0.339, 0.6875, 0.4375, 0.03603, 0.464, 0.0625, 0.464, 0.0625, 0.4375, 0.03603, 0.464, 0.125, 0.4375, 0.1515, 0.411, 0.125, 0.4375, 0.09853, 0.4375, 0.214, 0.411, 0.1875, 0.4375, 0.161, 0.464, 0.1875, 0.5265, 0.0625, 0.5, 0.08897, 0.4735, 0.0625, 0.5, 0.03603, 0.536, 0.1875, 0.5625, 0.161, 0.5625, 0.161, 0.536, 0.1875, 0.5, 0.214, 0.4735, 0.1875, 0.5, 0.161, 0.5265, 0.1875, 0.589, 0.0625, 0.5625, 0.08897, 0.536, 0.0625, 0.5625, 0.03603, 0.589, 0.125, 0.5625, 0.1515, 0.536, 0.125, 0.5625, 0.09853, 0.411, 0.0625, 0.4375, 0.03603, 0.4375, 0.03603, 0.411, 0.0625, 0.4375, 0.964, 0.411, 0.9375, 0.411, 0.9375, 0.4375, 0.964, 0.464, 0.875, 0.4375, 0.9015, 0.411, 0.875, 0.4375, 0.8485, 0.464, 0.8125, 0.4375, 0.839, 0.4375, 0.839, 0.464, 0.8125, 0.5265, 0.8125, 0.5, 0.839, 0.4735, 0.8125, 0.5, 0.786, 0.5265, 0.875, 0.5, 0.9015, 0.4735, 0.875, 0.5, 0.8485, 0.5, 0.964, 0.4735, 0.9375, 0.5, 0.911, 0.5265, 0.9375, 0.464, 0.9375, 0.4375, 0.964, 0.4375, 0.964, 0.464, 0.9375, 0.589, 0.875, 0.5625, 0.9015, 0.536, 0.875, 0.5625, 0.8485, 0.4375, 0.786, 0.464, 0.8125, 0.464, 0.8125, 0.4375, 0.786, 0.8125, 0.5985, 0.839, 0.625, 0.839, 0.625, 0.8125, 0.5985, 0.8125, 0.661, 0.839, 0.6875, 0.839, 0.6875, 0.8125, 0.661, 0.714, 0.625, 0.6875, 0.6515, 0.6875, 0.6515, 0.714, 0.625, 0.7765, 0.5625, 0.75, 0.589, 0.7235, 0.5625, 0.75, 0.536, 0.7765, 0.625, 0.75, 0.6515, 0.7235, 0.625, 0.75, 0.5985, 0.75, 0.714, 0.7235, 0.6875, 0.75, 0.661, 0.7765, 0.6875, 0.786, 0.5625, 0.8125, 0.536, 0.8125, 0.536, 0.786, 0.5625, 0.786, 0.6875, 0.8125, 0.661, 0.8125, 0.661, 0.786, 0.6875, 0.6875, 0.5985, 0.714, 0.625, 0.714, 0.625, 0.6875, 0.5985, 0.4375, 0.339, 0.464, 0.3125, 0.4735, 0.3125, 0.5, 0.339, 0.5, 0.3485, 0.4735, 0.375, 0.464, 0.375, 0.4375, 0.3485, 0.4375, 0.4015, 0.464, 0.375, 0.4735, 0.375, 0.5, 0.4015, 0.5, 0.411, 0.4735, 0.4375, 0.464, 0.4375, 0.4375, 0.411, 0.5, 0.339, 0.5265, 0.3125, 0.536, 0.3125, 0.5625, 0.339, 0.5625, 0.3485, 0.536, 0.375, 0.5265, 0.375, 0.5, 0.3485, 0.5, 0.4015, 0.5265, 0.375, 0.536, 0.375, 0.5625, 0.4015, 0.5625, 0.411, 0.536, 0.4375, 0.5265, 0.4375, 0.5, 0.411, 0.4375, 0.589, 0.464, 0.5625, 0.4735, 0.5625, 0.5, 0.589, 0.5, 0.5985, 0.4735, 0.625, 0.464, 0.625, 0.4375, 0.5985, 0.4375, 0.6515, 0.464, 0.625, 0.4735, 0.625, 0.5, 0.6515, 0.5, 0.661, 0.4735, 0.6875, 0.464, 0.6875, 0.4375, 0.661, 0.5, 0.589, 0.5265, 0.5625, 0.536, 0.5625, 0.5625, 0.589, 0.5625, 0.5985, 0.536, 0.625, 0.5265, 0.625, 0.5, 0.5985, 0.5, 0.6515, 0.5265, 0.625, 0.536, 0.625, 0.5625, 0.6515, 0.5625, 0.661, 0.536, 0.6875, 0.5265, 0.6875, 0.5, 0.661, 0.1875, 0.589, 0.214, 0.5625, 0.2235, 0.5625, 0.25, 0.589, 0.25, 0.5985, 0.2235, 0.625, 0.214, 0.625, 0.1875, 0.5985, 0.1875, 0.6515, 0.214, 0.625, 0.2235, 0.625, 0.25, 0.6515, 0.25, 0.661, 0.2235, 0.6875, 0.214, 0.6875, 0.1875, 0.661, 0.25, 0.589, 0.2765, 0.5625, 0.286, 0.5625, 0.3125, 0.589, 0.3125, 0.5985, 0.286, 0.625, 0.2765, 0.625, 0.25, 0.5985, 0.25, 0.6515, 0.2765, 0.625, 0.286, 0.625, 0.3125, 0.6515, 0.3125, 0.661, 0.286, 0.6875, 0.2765, 0.6875, 0.25, 0.661, 0.4375, 0.08897, 0.464, 0.0625, 0.4735, 0.0625, 0.5, 0.08897, 0.5, 0.09853, 0.4735, 0.125, 0.464, 0.125, 0.4375, 0.09853, 0.4375, 0.1515, 0.464, 0.125, 0.4735, 0.125, 0.5, 0.1515, 0.5, 0.161, 0.4735, 0.1875, 0.464, 0.1875, 0.4375, 0.161, 0.5, 0.08897, 0.5265, 0.0625, 0.536, 0.0625, 0.5625, 0.08897, 0.5625, 0.09853, 0.536, 0.125, 0.5265, 0.125, 0.5, 0.09853, 0.5, 0.1515, 0.5265, 0.125, 0.536, 0.125, 0.5625, 0.1515, 0.5625, 0.161, 0.536, 0.1875, 0.5265, 0.1875, 0.5, 0.161, 0.4375, 0.839, 0.464, 0.8125, 0.4735, 0.8125, 0.5, 0.839, 0.5, 0.8485, 0.4735, 0.875, 0.464, 0.875, 0.4375, 0.8485, 0.4375, 0.9015, 0.464, 0.875, 0.4735, 0.875, 0.5, 0.9015, 0.5, 0.911, 0.4735, 0.9375, 0.464, 0.9375, 0.4375, 0.911, 0.5, 0.839, 0.5265, 0.8125, 0.536, 0.8125, 0.5625, 0.839, 0.5625, 0.8485, 0.536, 0.875, 0.5265, 0.875, 0.5, 0.8485, 0.5, 0.9015, 0.5265, 0.875, 0.536, 0.875, 0.5625, 0.9015, 0.5625, 0.911, 0.536, 0.9375, 0.5265, 0.9375, 0.5, 0.911, 0.6875, 0.589, 0.714, 0.5625, 0.7235, 0.5625, 0.75, 0.589, 0.75, 0.5985, 0.7235, 0.625, 0.714, 0.625, 0.6875, 0.5985, 0.6875, 0.6515, 0.714, 0.625, 0.7235, 0.625, 0.75, 0.6515, 0.75, 0.661, 0.7235, 0.6875, 0.714, 0.6875, 0.6875, 0.661, 0.75, 0.589, 0.7765, 0.5625, 0.786, 0.5625, 0.8125, 0.589, 0.8125, 0.5985, 0.786, 0.625, 0.7765, 0.625, 0.75, 0.5985, 0.75, 0.6515, 0.7765, 0.625, 0.786, 0.625, 0.8125, 0.6515, 0.8125, 0.661, 0.786, 0.6875, 0.7765, 0.6875, 0.75, 0.661, 0.6388, 0.5138, 0.6319, 0.5138, 0.6296, 0.4974, 0.632, 0.4932, 0.6319, 0.5138, 0.6181, 0.5138, 0.6178, 0.5064, 0.6296, 0.4974, 0.6112, 0.5138, 0.6112, 0.5069, 0.6178, 0.5064, 0.6181, 0.5138, 0.6112, 0.5069, 0.6112, 0.4931, 0.6178, 0.4928, 0.6178, 0.5064, 0.6112, 0.4862, 0.6181, 0.4862, 0.6178, 0.4928, 0.6112, 0.4931, 0.6181, 0.4862, 0.632, 0.4932, 0.6296, 0.4974, 0.6178, 0.4928, 0.6296, 0.4974, 0.6178, 0.5064, 0.6178, 0.4928, 0.3888, 0.4862, 0.3888, 0.4931, 0.3724, 0.4954, 0.3682, 0.493, 0.3888, 0.4931, 0.3888, 0.5069, 0.3814, 0.5072, 0.3724, 0.4954, 0.3888, 0.5138, 0.3819, 0.5138, 0.3814, 0.5072, 0.3888, 0.5069, 0.3819, 0.5138, 0.3681, 0.5138, 0.3678, 0.5072, 0.3814, 0.5072, 0.3612, 0.5138, 0.3612, 0.5069, 0.3678, 0.5072, 0.3681, 0.5138, 0.3612, 0.5069, 0.3682, 0.493, 0.3724, 0.4954, 0.3678, 0.5072, 0.3724, 0.4954, 0.3814, 0.5072, 0.3678, 0.5072, 0.6388, 0.7362, 0.632, 0.7568, 0.6296, 0.7526, 0.6319, 0.7362, 0.632, 0.7568, 0.6181, 0.7638, 0.6178, 0.7572, 0.6296, 0.7526, 0.6112, 0.7638, 0.6112, 0.7569, 0.6178, 0.7572, 0.6181, 0.7638, 0.6112, 0.7569, 0.6112, 0.7431, 0.6178, 0.7436, 0.6178, 0.7572, 0.6112, 0.7362, 0.6181, 0.7362, 0.6178, 0.7436, 0.6112, 0.7431, 0.6181, 0.7362, 0.6319, 0.7362, 0.6296, 0.7526, 0.6178, 0.7436, 0.6296, 0.7526, 0.6178, 0.7572, 0.6178, 0.7436, 0.3888, 0.7362, 0.3888, 0.7431, 0.3814, 0.7428, 0.3819, 0.7362, 0.3888, 0.7431, 0.3888, 0.7569, 0.3724, 0.7546, 0.3814, 0.7428, 0.3888, 0.7638, 0.3682, 0.757, 0.3724, 0.7546, 0.3888, 0.7569, 0.3682, 0.757, 0.3612, 0.7431, 0.3678, 0.7428, 0.3724, 0.7546, 0.3612, 0.7362, 0.3681, 0.7362, 0.3678, 0.7428, 0.3612, 0.7431, 0.3681, 0.7362, 0.3819, 0.7362, 0.3814, 0.7428, 0.3678, 0.7428, 0.3814, 0.7428, 0.3724, 0.7546, 0.3678, 0.7428, 0.8612, 0.5138, 0.8612, 0.5, 0.875, 0.5072, 0.875, 0.5138, 0.625, 0.2638, 0.6181, 0.2638, 0.6178, 0.2564, 0.625, 0.246, 0.6112, 0.2638, 0.6112, 0.2569, 0.6178, 0.2564, 0.6181, 0.2638, 0.6112, 0.2569, 0.6112, 0.2431, 0.6178, 0.2428, 0.6178, 0.2564, 0.6112, 0.2362, 0.6181, 0.2362, 0.6178, 0.2428, 0.6112, 0.2431, 0.6181, 0.2362, 0.625, 0.2362, 0.625, 0.246, 0.6178, 0.2428, 0.625, 0.246, 0.6178, 0.2564, 0.6178, 0.2428, 0.1388, 0.5138, 0.1319, 0.5138, 0.1322, 0.5072, 0.1388, 0.5069, 0.1319, 0.5138, 0.125, 0.5138, 0.125, 0.5072, 0.1322, 0.5072, 0.3888, 0.2362, 0.3888, 0.2431, 0.375, 0.2428, 0.375, 0.2362, 0.3888, 0.2431, 0.3888, 0.2569, 0.375, 0.2572, 0.375, 0.2428, 0.3888, 0.2638, 0.375, 0.2638, 0.375, 0.2572, 0.3888, 0.2569, 0.1388, 0.5, 0.1388, 0.5069, 0.1322, 0.5072, 0.1322, 0.5, 0.1322, 0.5072, 0.125, 0.5072, 0.1322, 0.5, 0.6112, 0.01381, 0.6112, 0.006913, 0.6178, 0.007205, 0.6181, 0.01381, 0.6112, 0.006913, 0.6112, 0.0, 0.6178, 0.0, 0.6178, 0.007205, 0.6112, 0.9862, 0.6181, 0.9862, 0.6178, 1.0, 0.6112, 1.0, 0.6181, 0.9862, 0.625, 0.9862, 0.625, 1.0, 0.6178, 1.0, 0.8612, 0.7362, 0.875, 0.7362, 0.875, 0.7428, 0.8612, 0.75, 0.625, 0.01381, 0.6181, 0.01381, 0.6178, 0.007205, 0.625, 0.007205, 0.6178, 0.007205, 0.6178, 0.0, 0.625, 0.007205, 0.1388, 0.7362, 0.1388, 0.7431, 0.1322, 0.7428, 0.1319, 0.7362, 0.1388, 0.7431, 0.1388, 0.75, 0.1322, 0.75, 0.1322, 0.7428, 0.3888, 0.9862, 0.3888, 1.0, 0.375, 0.9928, 0.375, 0.9862, 0.3888, 0.0, 0.3888, 0.006913, 0.375, 0.007205, 0.375, 0.0, 0.3888, 0.01381, 0.375, 0.01381, 0.375, 0.007205, 0.3888, 0.006913, 0.125, 0.7362, 0.1319, 0.7362, 0.1322, 0.7428, 0.125, 0.7428, 0.1322, 0.7428, 0.1322, 0.75, 0.125, 0.7428, 0.1388, 0.6875, 0.1388, 0.7362, 0.1319, 0.7362, 0.1319, 0.6875, 0.1319, 0.6875, 0.1319, 0.7362, 0.125, 0.7362, 0.125, 0.6875, 0.375, 0.0625, 0.375, 0.01381, 0.3888, 0.01381, 0.3888, 0.0625, 0.1875, 0.5138, 0.1388, 0.5138, 0.1388, 0.5069, 0.1875, 0.5069, 0.1875, 0.5069, 0.1388, 0.5069, 0.1388, 0.5, 0.1875, 0.5, 0.375, 0.3125, 0.375, 0.2638, 0.3888, 0.2638, 0.3888, 0.3125, 0.4375, 0.5138, 0.3888, 0.5138, 0.3888, 0.5069, 0.4375, 0.5069, 0.4375, 0.5069, 0.3888, 0.5069, 0.3888, 0.4931, 0.4375, 0.4931, 0.4375, 0.4931, 0.3888, 0.4931, 0.3888, 0.4862, 0.4375, 0.4862, 0.5625, 0.9862, 0.6112, 0.9862, 0.6112, 1.0, 0.5625, 1.0, 0.5625, 0.0, 0.6112, 0.0, 0.6112, 0.006913, 0.5625, 0.006904, 0.5625, 0.006904, 0.6112, 0.006913, 0.6112, 0.01381, 0.5625, 0.01381, 0.4375, 0.7638, 0.3888, 0.7638, 0.3888, 0.7569, 0.4375, 0.7569, 0.4375, 0.7569, 0.3888, 0.7569, 0.3888, 0.7431, 0.4375, 0.7431, 0.4375, 0.7431, 0.3888, 0.7431, 0.3888, 0.7362, 0.4375, 0.7362, 0.4375, 0.2638, 0.3888, 0.2638, 0.3888, 0.2569, 0.4375, 0.2569, 0.4375, 0.2569, 0.3888, 0.2569, 0.3888, 0.2431, 0.4375, 0.2431, 0.4375, 0.2431, 0.3888, 0.2431, 0.3888, 0.2362, 0.4375, 0.2362, 0.8125, 0.7362, 0.8612, 0.7362, 0.8612, 0.75, 0.8125, 0.75, 0.625, 0.9375, 0.625, 0.9862, 0.6181, 0.9862, 0.6181, 0.9375, 0.6181, 0.9375, 0.6181, 0.9862, 0.6112, 0.9862, 0.6112, 0.9375, 0.6388, 0.6875, 0.6388, 0.7362, 0.6319, 0.7362, 0.6319, 0.6875, 0.6319, 0.6875, 0.6319, 0.7362, 0.6181, 0.7362, 0.6181, 0.6875, 0.6181, 0.6875, 0.6181, 0.7362, 0.6112, 0.7362, 0.6112, 0.6875, 0.3125, 0.7362, 0.3612, 0.7362, 0.3612, 0.7431, 0.3125, 0.7431, 0.3125, 0.7431, 0.3612, 0.7431, 0.3682, 0.757, 0.3125, 0.75, 0.375, 0.8125, 0.3682, 0.757, 0.3888, 0.7638, 0.3888, 0.8125, 0.8612, 0.5625, 0.8612, 0.5138, 0.875, 0.5138, 0.875, 0.5625, 0.625, 0.1875, 0.625, 0.2362, 0.6181, 0.2362, 0.6181, 0.1875, 0.6181, 0.1875, 0.6181, 0.2362, 0.6112, 0.2362, 0.6112, 0.1875, 0.6875, 0.5138, 0.6388, 0.5138, 0.632, 0.4932, 0.6875, 0.5, 0.625, 0.4375, 0.632, 0.4932, 0.6181, 0.4862, 0.6181, 0.4375, 0.6181, 0.4375, 0.6181, 0.4862, 0.6112, 0.4862, 0.6112, 0.4375, 0.3612, 0.5625, 0.3612, 0.5138, 0.3681, 0.5138, 0.3681, 0.5625, 0.3681, 0.5625, 0.3681, 0.5138, 0.3819, 0.5138, 0.3819, 0.5625, 0.3819, 0.5625, 0.3819, 0.5138, 0.3888, 0.5138, 0.3888, 0.5625, 0.1388, 0.5138, 0.1388, 0.5625, 0.1319, 0.5625, 0.1319, 0.5138, 0.1319, 0.5138, 0.1319, 0.5625, 0.125, 0.5625, 0.125, 0.5138, 0.375, 0.2362, 0.375, 0.1875, 0.3888, 0.1875, 0.3888, 0.2362, 0.1388, 0.5625, 0.1388, 0.625, 0.1319, 0.625, 0.1319, 0.5625, 0.1319, 0.5625, 0.1319, 0.625, 0.125, 0.625, 0.125, 0.5625, 0.375, 0.1875, 0.375, 0.125, 0.3888, 0.125, 0.3888, 0.1875, 0.1388, 0.625, 0.1388, 0.6875, 0.1319, 0.6875, 0.1319, 0.625, 0.1319, 0.625, 0.1319, 0.6875, 0.125, 0.6875, 0.125, 0.625, 0.375, 0.125, 0.375, 0.0625, 0.3888, 0.0625, 0.3888, 0.125, 0.3612, 0.5138, 0.3125, 0.5138, 0.3125, 0.5069, 0.3612, 0.5069, 0.3612, 0.5069, 0.3125, 0.5069, 0.3125, 0.5, 0.3682, 0.493, 0.3682, 0.493, 0.375, 0.4375, 0.3888, 0.4375, 0.3888, 0.4862, 0.3125, 0.5138, 0.25, 0.5138, 0.25, 0.5069, 0.3125, 0.5069, 0.3125, 0.5069, 0.25, 0.5069, 0.25, 0.5, 0.3125, 0.5, 0.375, 0.4375, 0.375, 0.375, 0.3888, 0.375, 0.3888, 0.4375, 0.25, 0.5138, 0.1875, 0.5138, 0.1875, 0.5069, 0.25, 0.5069, 0.25, 0.5069, 0.1875, 0.5069, 0.1875, 0.5, 0.25, 0.5, 0.375, 0.375, 0.375, 0.3125, 0.3888, 0.3125, 0.3888, 0.375, 0.6112, 0.5138, 0.5625, 0.5138, 0.5625, 0.5069, 0.6112, 0.5069, 0.6112, 0.5069, 0.5625, 0.5069, 0.5625, 0.4931, 0.6112, 0.4931, 0.6112, 0.4931, 0.5625, 0.4931, 0.5625, 0.4862, 0.6112, 0.4862, 0.5625, 0.5138, 0.5, 0.5138, 0.5, 0.5069, 0.5625, 0.5069, 0.5625, 0.5069, 0.5, 0.5069, 0.5, 0.4931, 0.5625, 0.4931, 0.5625, 0.4931, 0.5, 0.4931, 0.5, 0.4862, 0.5625, 0.4862, 0.5, 0.5138, 0.4375, 0.5138, 0.4375, 0.5069, 0.5, 0.5069, 0.5, 0.5069, 0.4375, 0.5069, 0.4375, 0.4931, 0.5, 0.4931, 0.5, 0.4931, 0.4375, 0.4931, 0.4375, 0.4862, 0.5, 0.4862, 0.3888, 0.9862, 0.4375, 0.9862, 0.4375, 1.0, 0.3888, 1.0, 0.3888, 0.0, 0.4375, 0.0, 0.4375, 0.006904, 0.3888, 0.006913, 0.3888, 0.006913, 0.4375, 0.006904, 0.4375, 0.01381, 0.3888, 0.01381, 0.4375, 0.9862, 0.5, 0.9862, 0.5, 1.0, 0.4375, 1.0, 0.4375, 0.0, 0.5, 0.0, 0.5, 0.006904, 0.4375, 0.006904, 0.4375, 0.006904, 0.5, 0.006904, 0.5, 0.01381, 0.4375, 0.01381, 0.5, 0.9862, 0.5625, 0.9862, 0.5625, 1.0, 0.5, 1.0, 0.5, 0.0, 0.5625, 0.0, 0.5625, 0.006904, 0.5, 0.006904, 0.5, 0.006904, 0.5625, 0.006904, 0.5625, 0.01381, 0.5, 0.01381, 0.6112, 0.7638, 0.5625, 0.7638, 0.5625, 0.7569, 0.6112, 0.7569, 0.6112, 0.7569, 0.5625, 0.7569, 0.5625, 0.7431, 0.6112, 0.7431, 0.6112, 0.7431, 0.5625, 0.7431, 0.5625, 0.7362, 0.6112, 0.7362, 0.5625, 0.7638, 0.5, 0.7638, 0.5, 0.7569, 0.5625, 0.7569, 0.5625, 0.7569, 0.5, 0.7569, 0.5, 0.7431, 0.5625, 0.7431, 0.5625, 0.7431, 0.5, 0.7431, 0.5, 0.7362, 0.5625, 0.7362, 0.5, 0.7638, 0.4375, 0.7638, 0.4375, 0.7569, 0.5, 0.7569, 0.5, 0.7569, 0.4375, 0.7569, 0.4375, 0.7431, 0.5, 0.7431, 0.5, 0.7431, 0.4375, 0.7431, 0.4375, 0.7362, 0.5, 0.7362, 0.6112, 0.2638, 0.5625, 0.2638, 0.5625, 0.2569, 0.6112, 0.2569, 0.6112, 0.2569, 0.5625, 0.2569, 0.5625, 0.2431, 0.6112, 0.2431, 0.6112, 0.2431, 0.5625, 0.2431, 0.5625, 0.2362, 0.6112, 0.2362, 0.5625, 0.2638, 0.5, 0.2638, 0.5, 0.2569, 0.5625, 0.2569, 0.5625, 0.2569, 0.5, 0.2569, 0.5, 0.2431, 0.5625, 0.2431, 0.5625, 0.2431, 0.5, 0.2431, 0.5, 0.2362, 0.5625, 0.2362, 0.5, 0.2638, 0.4375, 0.2638, 0.4375, 0.2569, 0.5, 0.2569, 0.5, 0.2569, 0.4375, 0.2569, 0.4375, 0.2431, 0.5, 0.2431, 0.5, 0.2431, 0.4375, 0.2431, 0.4375, 0.2362, 0.5, 0.2362, 0.6388, 0.7362, 0.6875, 0.7362, 0.6875, 0.75, 0.632, 0.7568, 0.632, 0.7568, 0.625, 0.8125, 0.6181, 0.8125, 0.6181, 0.7638, 0.6181, 0.7638, 0.6181, 0.8125, 0.6112, 0.8125, 0.6112, 0.7638, 0.6875, 0.7362, 0.75, 0.7362, 0.75, 0.75, 0.6875, 0.75, 0.625, 0.8125, 0.625, 0.875, 0.6181, 0.875, 0.6181, 0.8125, 0.6181, 0.8125, 0.6181, 0.875, 0.6112, 0.875, 0.6112, 0.8125, 0.75, 0.7362, 0.8125, 0.7362, 0.8125, 0.75, 0.75, 0.75, 0.625, 0.875, 0.625, 0.9375, 0.6181, 0.9375, 0.6181, 0.875, 0.6181, 0.875, 0.6181, 0.9375, 0.6112, 0.9375, 0.6112, 0.875, 0.6388, 0.5138, 0.6388, 0.5625, 0.6319, 0.5625, 0.6319, 0.5138, 0.6319, 0.5138, 0.6319, 0.5625, 0.6181, 0.5625, 0.6181, 0.5138, 0.6181, 0.5138, 0.6181, 0.5625, 0.6112, 0.5625, 0.6112, 0.5138, 0.6388, 0.5625, 0.6388, 0.625, 0.6319, 0.625, 0.6319, 0.5625, 0.6319, 0.5625, 0.6319, 0.625, 0.6181, 0.625, 0.6181, 0.5625, 0.6181, 0.5625, 0.6181, 0.625, 0.6112, 0.625, 0.6112, 0.5625, 0.6388, 0.625, 0.6388, 0.6875, 0.6319, 0.6875, 0.6319, 0.625, 0.6319, 0.625, 0.6319, 0.6875, 0.6181, 0.6875, 0.6181, 0.625, 0.6181, 0.625, 0.6181, 0.6875, 0.6112, 0.6875, 0.6112, 0.625, 0.1388, 0.7362, 0.1875, 0.7362, 0.1875, 0.7431, 0.1388, 0.7431, 0.1388, 0.7431, 0.1875, 0.7431, 0.1875, 0.75, 0.1388, 0.75, 0.375, 0.9862, 0.375, 0.9375, 0.3888, 0.9375, 0.3888, 0.9862, 0.1875, 0.7362, 0.25, 0.7362, 0.25, 0.7431, 0.1875, 0.7431, 0.1875, 0.7431, 0.25, 0.7431, 0.25, 0.75, 0.1875, 0.75, 0.375, 0.9375, 0.375, 0.875, 0.3888, 0.875, 0.3888, 0.9375, 0.25, 0.7362, 0.3125, 0.7362, 0.3125, 0.7431, 0.25, 0.7431, 0.25, 0.7431, 0.3125, 0.7431, 0.3125, 0.75, 0.25, 0.75, 0.375, 0.875, 0.375, 0.8125, 0.3888, 0.8125, 0.3888, 0.875, 0.8612, 0.7362, 0.8612, 0.6875, 0.875, 0.6875, 0.875, 0.7362, 0.625, 0.01381, 0.625, 0.0625, 0.6181, 0.0625, 0.6181, 0.01381, 0.6181, 0.01381, 0.6181, 0.0625, 0.6112, 0.0625, 0.6112, 0.01381, 0.8612, 0.6875, 0.8612, 0.625, 0.875, 0.625, 0.875, 0.6875, 0.625, 0.0625, 0.625, 0.125, 0.6181, 0.125, 0.6181, 0.0625, 0.6181, 0.0625, 0.6181, 0.125, 0.6112, 0.125, 0.6112, 0.0625, 0.8612, 0.625, 0.8612, 0.5625, 0.875, 0.5625, 0.875, 0.625, 0.625, 0.125, 0.625, 0.1875, 0.6181, 0.1875, 0.6181, 0.125, 0.6181, 0.125, 0.6181, 0.1875, 0.6112, 0.1875, 0.6112, 0.125, 0.8612, 0.5138, 0.8125, 0.5138, 0.8125, 0.5, 0.8612, 0.5, 0.625, 0.2638, 0.625, 0.3125, 0.6181, 0.3125, 0.6181, 0.2638, 0.6181, 0.2638, 0.6181, 0.3125, 0.6112, 0.3125, 0.6112, 0.2638, 0.8125, 0.5138, 0.75, 0.5138, 0.75, 0.5, 0.8125, 0.5, 0.625, 0.3125, 0.625, 0.375, 0.6181, 0.375, 0.6181, 0.3125, 0.6181, 0.3125, 0.6181, 0.375, 0.6112, 0.375, 0.6112, 0.3125, 0.75, 0.5138, 0.6875, 0.5138, 0.6875, 0.5, 0.75, 0.5, 0.625, 0.375, 0.625, 0.4375, 0.6181, 0.4375, 0.6181, 0.375, 0.6181, 0.375, 0.6181, 0.4375, 0.6112, 0.4375, 0.6112, 0.375, 0.3612, 0.7362, 0.3612, 0.6875, 0.3681, 0.6875, 0.3681, 0.7362, 0.3681, 0.7362, 0.3681, 0.6875, 0.3819, 0.6875, 0.3819, 0.7362, 0.3819, 0.7362, 0.3819, 0.6875, 0.3888, 0.6875, 0.3888, 0.7362, 0.3612, 0.6875, 0.3612, 0.625, 0.3681, 0.625, 0.3681, 0.6875, 0.3681, 0.6875, 0.3681, 0.625, 0.3819, 0.625, 0.3819, 0.6875, 0.3819, 0.6875, 0.3819, 0.625, 0.3888, 0.625, 0.3888, 0.6875, 0.3612, 0.625, 0.3612, 0.5625, 0.3681, 0.5625, 0.3681, 0.625, 0.3681, 0.625, 0.3681, 0.5625, 0.3819, 0.5625, 0.3819, 0.625, 0.3819, 0.625, 0.3819, 0.5625, 0.3888, 0.5625, 0.3888, 0.625, 0.6388, 0.5138, 0.6875, 0.5138, 0.6875, 0.536, 0.661, 0.5625, 0.6388, 0.5625, 0.5625, 0.464, 0.589, 0.4375, 0.6112, 0.4375, 0.6112, 0.4862, 0.5625, 0.4862, 0.5625, 0.5138, 0.6112, 0.5138, 0.6112, 0.5625, 0.589, 0.5625, 0.5625, 0.536, 0.3888, 0.5138, 0.4375, 0.5138, 0.4375, 0.536, 0.411, 0.5625, 0.3888, 0.5625, 0.3125, 0.5138, 0.3612, 0.5138, 0.3612, 0.5625, 0.339, 0.5625, 0.3125, 0.536, 0.3888, 0.4375, 0.411, 0.4375, 0.4375, 0.464, 0.4375, 0.4862, 0.3888, 0.4862, 0.6388, 0.6875, 0.661, 0.6875, 0.6875, 0.714, 0.6875, 0.7362, 0.6388, 0.7362, 0.5625, 0.714, 0.589, 0.6875, 0.6112, 0.6875, 0.6112, 0.7362, 0.5625, 0.7362, 0.5625, 0.7638, 0.6112, 0.7638, 0.6112, 0.8125, 0.589, 0.8125, 0.5625, 0.786, 0.3888, 0.7638, 0.4375, 0.7638, 0.4375, 0.786, 0.411, 0.8125, 0.3888, 0.8125, 0.3125, 0.714, 0.339, 0.6875, 0.3612, 0.6875, 0.3612, 0.7362, 0.3125, 0.7362, 0.3888, 0.6875, 0.411, 0.6875, 0.4375, 0.714, 0.4375, 0.7362, 0.3888, 0.7362, 0.8125, 0.5138, 0.8612, 0.5138, 0.8612, 0.5625, 0.839, 0.5625, 0.8125, 0.536, 0.5625, 0.214, 0.589, 0.1875, 0.6112, 0.1875, 0.6112, 0.2362, 0.5625, 0.2362, 0.5625, 0.2638, 0.6112, 0.2638, 0.6112, 0.3125, 0.589, 0.3125, 0.5625, 0.286, 0.1388, 0.5138, 0.1875, 0.5138, 0.1875, 0.536, 0.161, 0.5625, 0.1388, 0.5625, 0.3888, 0.2638, 0.4375, 0.2638, 0.4375, 0.286, 0.411, 0.3125, 0.3888, 0.3125, 0.3888, 0.1875, 0.411, 0.1875, 0.4375, 0.214, 0.4375, 0.2362, 0.3888, 0.2362, 0.5625, 0.964, 0.589, 0.9375, 0.6112, 0.9375, 0.6112, 0.9862, 0.5625, 0.9862, 0.8125, 0.714, 0.839, 0.6875, 0.8612, 0.6875, 0.8612, 0.7362, 0.8125, 0.7362, 0.5625, 0.01381, 0.6112, 0.01381, 0.6112, 0.0625, 0.589, 0.0625, 0.5625, 0.03603, 0.3888, 0.01381, 0.4375, 0.01381, 0.4375, 0.03603, 0.411, 0.0625, 0.3888, 0.0625, 0.3888, 0.9375, 0.411, 0.9375, 0.4375, 0.964, 0.4375, 0.9862, 0.3888, 0.9862, 0.1388, 0.6875, 0.161, 0.6875, 0.1875, 0.714, 0.1875, 0.7362, 0.1388, 0.7362, 0.3888, 0.125, 0.411, 0.125, 0.4375, 0.1515, 0.4375, 0.161, 0.411, 0.1875, 0.3888, 0.1875, 0.1388, 0.5625, 0.161, 0.5625, 0.1875, 0.589, 0.1875, 0.5985, 0.161, 0.625, 0.1388, 0.625, 0.3888, 0.0625, 0.411, 0.0625, 0.4375, 0.08897, 0.4375, 0.09853, 0.411, 0.125, 0.3888, 0.125, 0.1388, 0.625, 0.161, 0.625, 0.1875, 0.6515, 0.1875, 0.661, 0.161, 0.6875, 0.1388, 0.6875, 0.3888, 0.375, 0.411, 0.375, 0.4375, 0.4015, 0.4375, 0.411, 0.411, 0.4375, 0.3888, 0.4375, 0.25, 0.5138, 0.3125, 0.5138, 0.3125, 0.536, 0.286, 0.5625, 0.2765, 0.5625, 0.25, 0.536, 0.3888, 0.3125, 0.411, 0.3125, 0.4375, 0.339, 0.4375, 0.3485, 0.411, 0.375, 0.3888, 0.375, 0.1875, 0.5138, 0.25, 0.5138, 0.25, 0.536, 0.2235, 0.5625, 0.214, 0.5625, 0.1875, 0.536, 0.5, 0.464, 0.5265, 0.4375, 0.536, 0.4375, 0.5625, 0.464, 0.5625, 0.4862, 0.5, 0.4862, 0.5, 0.5138, 0.5625, 0.5138, 0.5625, 0.536, 0.536, 0.5625, 0.5265, 0.5625, 0.5, 0.536, 0.4375, 0.464, 0.464, 0.4375, 0.4735, 0.4375, 0.5, 0.464, 0.5, 0.4862, 0.4375, 0.4862, 0.4375, 0.5138, 0.5, 0.5138, 0.5, 0.536, 0.4735, 0.5625, 0.464, 0.5625, 0.4375, 0.536, 0.4375, 0.01381, 0.5, 0.01381, 0.5, 0.03603, 0.4735, 0.0625, 0.464, 0.0625, 0.4375, 0.03603, 0.4375, 0.964, 0.464, 0.9375, 0.4735, 0.9375, 0.5, 0.964, 0.5, 0.9862, 0.4375, 0.9862, 0.5, 0.01381, 0.5625, 0.01381, 0.5625, 0.03603, 0.536, 0.0625, 0.5265, 0.0625, 0.5, 0.03603, 0.5, 0.964, 0.5265, 0.9375, 0.536, 0.9375, 0.5625, 0.964, 0.5625, 0.9862, 0.5, 0.9862, 0.5, 0.714, 0.5265, 0.6875, 0.536, 0.6875, 0.5625, 0.714, 0.5625, 0.7362, 0.5, 0.7362, 0.5, 0.7638, 0.5625, 0.7638, 0.5625, 0.786, 0.536, 0.8125, 0.5265, 0.8125, 0.5, 0.786, 0.4375, 0.714, 0.464, 0.6875, 0.4735, 0.6875, 0.5, 0.714, 0.5, 0.7362, 0.4375, 0.7362, 0.4375, 0.7638, 0.5, 0.7638, 0.5, 0.786, 0.4735, 0.8125, 0.464, 0.8125, 0.4375, 0.786, 0.5, 0.214, 0.5265, 0.1875, 0.536, 0.1875, 0.5625, 0.214, 0.5625, 0.2362, 0.5, 0.2362, 0.5, 0.2638, 0.5625, 0.2638, 0.5625, 0.286, 0.536, 0.3125, 0.5265, 0.3125, 0.5, 0.286, 0.4375, 0.214, 0.464, 0.1875, 0.4735, 0.1875, 0.5, 0.214, 0.5, 0.2362, 0.4375, 0.2362, 0.4375, 0.2638, 0.5, 0.2638, 0.5, 0.286, 0.4735, 0.3125, 0.464, 0.3125, 0.4375, 0.286, 0.5625, 0.839, 0.589, 0.8125, 0.6112, 0.8125, 0.6112, 0.875, 0.589, 0.875, 0.5625, 0.8485, 0.6875, 0.714, 0.714, 0.6875, 0.7235, 0.6875, 0.75, 0.714, 0.75, 0.7362, 0.6875, 0.7362, 0.5625, 0.9015, 0.589, 0.875, 0.6112, 0.875, 0.6112, 0.9375, 0.589, 0.9375, 0.5625, 0.911, 0.75, 0.714, 0.7765, 0.6875, 0.786, 0.6875, 0.8125, 0.714, 0.8125, 0.7362, 0.75, 0.7362, 0.5625, 0.589, 0.589, 0.5625, 0.6112, 0.5625, 0.6112, 0.625, 0.589, 0.625, 0.5625, 0.5985, 0.6388, 0.5625, 0.661, 0.5625, 0.6875, 0.589, 0.6875, 0.5985, 0.661, 0.625, 0.6388, 0.625, 0.5625, 0.6515, 0.589, 0.625, 0.6112, 0.625, 0.6112, 0.6875, 0.589, 0.6875, 0.5625, 0.661, 0.6388, 0.625, 0.661, 0.625, 0.6875, 0.6515, 0.6875, 0.661, 0.661, 0.6875, 0.6388, 0.6875, 0.3888, 0.875, 0.411, 0.875, 0.4375, 0.9015, 0.4375, 0.911, 0.411, 0.9375, 0.3888, 0.9375, 0.1875, 0.714, 0.214, 0.6875, 0.2235, 0.6875, 0.25, 0.714, 0.25, 0.7362, 0.1875, 0.7362, 0.3888, 0.8125, 0.411, 0.8125, 0.4375, 0.839, 0.4375, 0.8485, 0.411, 0.875, 0.3888, 0.875, 0.25, 0.714, 0.2765, 0.6875, 0.286, 0.6875, 0.3125, 0.714, 0.3125, 0.7362, 0.25, 0.7362, 0.5625, 0.08897, 0.589, 0.0625, 0.6112, 0.0625, 0.6112, 0.125, 0.589, 0.125, 0.5625, 0.09853, 0.8125, 0.6515, 0.839, 0.625, 0.8612, 0.625, 0.8612, 0.6875, 0.839, 0.6875, 0.8125, 0.661, 0.5625, 0.1515, 0.589, 0.125, 0.6112, 0.125, 0.6112, 0.1875, 0.589, 0.1875, 0.5625, 0.161, 0.8125, 0.589, 0.839, 0.5625, 0.8612, 0.5625, 0.8612, 0.625, 0.839, 0.625, 0.8125, 0.5985, 0.5625, 0.339, 0.589, 0.3125, 0.6112, 0.3125, 0.6112, 0.375, 0.589, 0.375, 0.5625, 0.3485, 0.75, 0.5138, 0.8125, 0.5138, 0.8125, 0.536, 0.786, 0.5625, 0.7765, 0.5625, 0.75, 0.536, 0.5625, 0.4015, 0.589, 0.375, 0.6112, 0.375, 0.6112, 0.4375, 0.589, 0.4375, 0.5625, 0.411, 0.6875, 0.5138, 0.75, 0.5138, 0.75, 0.536, 0.7235, 0.5625, 0.714, 0.5625, 0.6875, 0.536, 0.3888, 0.625, 0.411, 0.625, 0.4375, 0.6515, 0.4375, 0.661, 0.411, 0.6875, 0.3888, 0.6875, 0.3125, 0.6515, 0.339, 0.625, 0.3612, 0.625, 0.3612, 0.6875, 0.339, 0.6875, 0.3125, 0.661, 0.3888, 0.5625, 0.411, 0.5625, 0.4375, 0.589, 0.4375, 0.5985, 0.411, 0.625, 0.3888, 0.625, 0.3125, 0.589, 0.339, 0.5625, 0.3612, 0.5625, 0.3612, 0.625, 0.339, 0.625, 0.3125, 0.5985, 0.714, 0.5625, 0.6875, 0.589, 0.661, 0.5625, 0.6875, 0.536, 0.714, 0.625, 0.6875, 0.6515, 0.661, 0.625, 0.6875, 0.5985, 0.6875, 0.714, 0.661, 0.6875, 0.6875, 0.661, 0.714, 0.6875, 0.839, 0.5625, 0.8125, 0.589, 0.786, 0.5625, 0.8125, 0.536, 0.839, 0.625, 0.8125, 0.6515, 0.786, 0.625, 0.8125, 0.5985, 0.8125, 0.714, 0.786, 0.6875, 0.8125, 0.661, 0.839, 0.6875, 0.6875, 0.6515, 0.661, 0.625, 0.661, 0.625, 0.6875, 0.6515, 0.839, 0.625, 0.8125, 0.6515, 0.8125, 0.6515, 0.839, 0.625, 0.661, 0.625, 0.6875, 0.5985, 0.6875, 0.5985, 0.661, 0.625, 0.6875, 0.536, 0.714, 0.5625, 0.714, 0.5625, 0.6875, 0.536, 0.8125, 0.6515, 0.786, 0.625, 0.786, 0.625, 0.8125, 0.6515, 0.714, 0.6875, 0.6875, 0.714, 0.6875, 0.714, 0.714, 0.6875, 0.714, 0.5625, 0.6875, 0.589, 0.6875, 0.589, 0.714, 0.5625, 0.786, 0.625, 0.8125, 0.5985, 0.8125, 0.5985, 0.786, 0.625, 0.6875, 0.714, 0.661, 0.6875, 0.661, 0.6875, 0.6875, 0.714, 0.8125, 0.536, 0.839, 0.5625, 0.839, 0.5625, 0.8125, 0.536, 0.6875, 0.589, 0.661, 0.5625, 0.661, 0.5625, 0.6875, 0.589, 0.839, 0.6875, 0.8125, 0.714, 0.8125, 0.714, 0.839, 0.6875, 0.661, 0.6875, 0.6875, 0.661, 0.6875, 0.661, 0.661, 0.6875, 0.839, 0.5625, 0.8125, 0.589, 0.8125, 0.589, 0.839, 0.5625, 0.661, 0.5625, 0.6875, 0.536, 0.6875, 0.536, 0.661, 0.5625, 0.8125, 0.714, 0.786, 0.6875, 0.786, 0.6875, 0.8125, 0.714, 0.6875, 0.661, 0.714, 0.6875, 0.714, 0.6875, 0.6875, 0.661, 0.8125, 0.589, 0.786, 0.5625, 0.786, 0.5625, 0.8125, 0.589, 0.2765, 0.625, 0.25, 0.6515, 0.2235, 0.625, 0.25, 0.5985, 0.2765, 0.625, 0.25, 0.6515, 0.25, 0.6515, 0.2765, 0.625, 0.25, 0.6515, 0.2235, 0.625, 0.2235, 0.625, 0.25, 0.6515, 0.25, 0.5985, 0.2765, 0.625, 0.2765, 0.625, 0.25, 0.5985, 0.464, 0.8125, 0.4375, 0.839, 0.411, 0.8125, 0.4375, 0.786, 0.4375, 0.964, 0.411, 0.9375, 0.4375, 0.911, 0.464, 0.9375, 0.589, 0.8125, 0.5625, 0.839, 0.536, 0.8125, 0.5625, 0.786, 0.5625, 0.964, 0.536, 0.9375, 0.5625, 0.911, 0.589, 0.9375, 0.5625, 0.786, 0.589, 0.8125, 0.589, 0.8125, 0.5625, 0.786, 0.4375, 0.839, 0.411, 0.8125, 0.411, 0.8125, 0.4375, 0.839, 0.589, 0.9375, 0.5625, 0.964, 0.5625, 0.964, 0.589, 0.9375, 0.411, 0.9375, 0.4375, 0.911, 0.4375, 0.911, 0.411, 0.9375, 0.589, 0.8125, 0.5625, 0.839, 0.5625, 0.839, 0.589, 0.8125, 0.411, 0.8125, 0.4375, 0.786, 0.4375, 0.786, 0.411, 0.8125, 0.5625, 0.964, 0.536, 0.9375, 0.536, 0.9375, 0.5625, 0.964, 0.4375, 0.911, 0.464, 0.9375, 0.464, 0.9375, 0.4375, 0.911, 0.5625, 0.839, 0.536, 0.8125, 0.536, 0.8125, 0.5625, 0.839, 0.536, 0.9375, 0.5625, 0.911, 0.5625, 0.911, 0.536, 0.9375, 0.536, 0.8125, 0.5625, 0.786, 0.5625, 0.786, 0.536, 0.8125, 0.5625, 0.911, 0.589, 0.9375, 0.589, 0.9375, 0.5625, 0.911, 0.464, 0.0625, 0.4375, 0.08897, 0.411, 0.0625, 0.4375, 0.03603, 0.5265, 0.125, 0.5, 0.1515, 0.4735, 0.125, 0.5, 0.09853, 0.5625, 0.214, 0.536, 0.1875, 0.5625, 0.161, 0.589, 0.1875, 0.5265, 0.125, 0.5, 0.1515, 0.5, 0.1515, 0.5265, 0.125, 0.5625, 0.161, 0.589, 0.1875, 0.589, 0.1875, 0.5625, 0.161, 0.5, 0.1515, 0.4735, 0.125, 0.4735, 0.125, 0.5, 0.1515, 0.464, 0.0625, 0.4375, 0.08897, 0.4375, 0.08897, 0.464, 0.0625, 0.589, 0.1875, 0.5625, 0.214, 0.5625, 0.214, 0.589, 0.1875, 0.4375, 0.08897, 0.411, 0.0625, 0.411, 0.0625, 0.4375, 0.08897, 0.4735, 0.125, 0.5, 0.09853, 0.5, 0.09853, 0.4735, 0.125, 0.5625, 0.214, 0.536, 0.1875, 0.536, 0.1875, 0.5625, 0.214, 0.5, 0.09853, 0.5265, 0.125, 0.5265, 0.125, 0.5, 0.09853, 0.464, 0.3125, 0.4375, 0.339, 0.411, 0.3125, 0.4375, 0.286, 0.4375, 0.464, 0.411, 0.4375, 0.4375, 0.411, 0.464, 0.4375, 0.5265, 0.375, 0.5, 0.4015, 0.4735, 0.375, 0.5, 0.3485, 0.589, 0.3125, 0.5625, 0.339, 0.536, 0.3125, 0.5625, 0.286, 0.5625, 0.464, 0.536, 0.4375, 0.5625, 0.411, 0.589, 0.4375, 0.411, 0.4375, 0.4375, 0.411, 0.4375, 0.411, 0.411, 0.4375, 0.589, 0.3125, 0.5625, 0.339, 0.5625, 0.339, 0.589, 0.3125, 0.411, 0.3125, 0.4375, 0.286, 0.4375, 0.286, 0.411, 0.3125, 0.5, 0.4015, 0.4735, 0.375, 0.4735, 0.375, 0.5, 0.4015, 0.5625, 0.464, 0.536, 0.4375, 0.536, 0.4375, 0.5625, 0.464, 0.4375, 0.411, 0.464, 0.4375, 0.464, 0.4375, 0.4375, 0.411, 0.5625, 0.339, 0.536, 0.3125, 0.536, 0.3125, 0.5625, 0.339, 0.4735, 0.375, 0.5, 0.3485, 0.5, 0.3485, 0.4735, 0.375, 0.536, 0.4375, 0.5625, 0.411, 0.5625, 0.411, 0.536, 0.4375, 0.536, 0.3125, 0.5625, 0.286, 0.5625, 0.286, 0.536, 0.3125, 0.5625, 0.411, 0.589, 0.4375, 0.589, 0.4375, 0.5625, 0.411, 0.4375, 0.286, 0.464, 0.3125, 0.464, 0.3125, 0.4375, 0.286, 0.464, 0.4375, 0.4375, 0.464, 0.4375, 0.464, 0.464, 0.4375, 0.464, 0.3125, 0.4375, 0.339, 0.4375, 0.339, 0.464, 0.3125, 0.5, 0.3485, 0.5265, 0.375, 0.5265, 0.375, 0.5, 0.3485, 0.464, 0.5625, 0.4375, 0.589, 0.411, 0.5625, 0.4375, 0.536, 0.5625, 0.714, 0.536, 0.6875, 0.5625, 0.661, 0.589, 0.6875, 0.5625, 0.714, 0.536, 0.6875, 0.536, 0.6875, 0.5625, 0.714, 0.4375, 0.536, 0.464, 0.5625, 0.464, 0.5625, 0.4375, 0.536, 0.411, 0.5625, 0.4375, 0.536, 0.4375, 0.536, 0.411, 0.5625, 0.536, 0.6875, 0.5625, 0.661, 0.5625, 0.661, 0.536, 0.6875, 0.464, 0.5625, 0.4375, 0.589, 0.4375, 0.589, 0.464, 0.5625, 0.589, 0.6875, 0.5625, 0.714, 0.5625, 0.714, 0.589, 0.6875])
me_cube.materials.append(mat_white)
me_cube.materials.append(mat_purple_metal)
me_cube.use_mirror_vertex_groups = False
me_cube.update()

# ---- objects
ob_cube = bpy.data.objects.new('Cube', me_cube)

# ---- transforms, parenting, visibility, modifiers, constraints
ob_cube.location = (0.0, 0.0, 0.0)
ob_cube.lock_rotations_4d = False
ob_cube.empty_display_type = 'ARROWS'
ob_cube.lineart.crease_threshold = 0.0
_m = ob_cube.modifiers.new('Subdivision', 'SUBSURF')
_m.levels = 2

# ---- collection membership
col_collection.objects.link(ob_cube)

# ---- scene / render settings (as saved in the file)
scene.frame_start = 1; scene.frame_end = 250; scene.frame_set(1)
scene.render.engine = 'BLENDER_EEVEE_NEXT'
bpy.context.view_layer.update()

# ---- added for rendering (the .blend has no active camera and no usable light): camera, sun
cam_auto = bpy.data.cameras.new('AutoCamera')
cam_auto.lens = 50.0
cam_auto.sensor_width = 36.0
cam_auto.clip_end = 1000.0
ob_auto_camera = bpy.data.objects.new('AutoCamera', cam_auto)
scene.collection.objects.link(ob_auto_camera)
ob_auto_camera.location = (3.20507, -3.84609, 2.56406)
ob_auto_camera.rotation_euler = (1.09748, -7.21219e-08, 0.694738)
scene.camera = ob_auto_camera
light_auto_sun = bpy.data.lights.new('AutoSun', 'SUN')
light_auto_sun.energy = 3.0
light_auto_sun.angle = 0.0523599
ob_auto_sun = bpy.data.objects.new('AutoSun', light_auto_sun)
scene.collection.objects.link(ob_auto_sun)
ob_auto_sun.rotation_euler = (0.872665, 0.174533, 0.523599)
bpy.context.view_layer.update()

